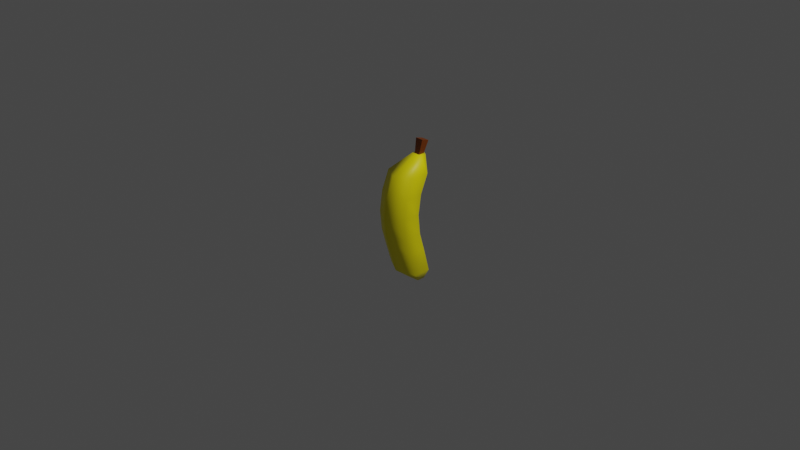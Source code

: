 # Source: Banana.blend  (saved by Blender 3.6.11; exported with 4.5.12 LTS)
import bpy
from mathutils import Matrix  # noqa: F401  (used for matrix-valued properties, if any)

bpy.ops.wm.read_factory_settings(use_empty=True)
scene = bpy.context.scene
scene.name = 'Scene'

# ---- collections
col_collection = bpy.data.collections.new('Collection'); scene.collection.children.link(col_collection)

# ---- images (referenced by path relative to the original .blend; pixels are not part of the script)
import os
ASSET_DIR = os.environ.get("B2B_ASSET_DIR", "")  # directory of the original .blend (textures are referenced by path, not embedded)
HERE = os.path.dirname(os.path.abspath(__file__))  # packed textures are extracted next to this script under _unpacked/

def load_image(name, relpath, width, height, colorspace="sRGB"):
    """Load a texture the original file referenced (path relative to the .blend, or extracted next to this script)."""
    p = next((c for c in (os.path.join(HERE, relpath), os.path.join(ASSET_DIR, relpath)) if relpath and os.path.exists(c)), "")
    if p:
        img = bpy.data.images.load(p, check_existing=True)
        img.name = name
    else:  # same state as the original file: an image datablock whose file is absent (Cycles renders it pink)
        img = bpy.data.images.new(name, width, height)
        img.source = "FILE"
        img.filepath = "//" + (relpath or name)
    img.colorspace_settings.name = colorspace
    return img
img_cylinder_base_color = load_image('Cylinder Base Color', '_unpacked/Cylinder_Base_Color.7dd7db7f.png', 1024, 1024, 'sRGB')
img_cube_base_color = load_image('Cube Base Color', '_unpacked/Cube_Base_Color.653550c0.png', 1024, 1024, 'sRGB')

# ---- materials (node trees are filled in below, after node groups)
mat_material = bpy.data.materials.new('Material')
mat_material.use_transparent_shadow = False
mat_material_001 = bpy.data.materials.new('Material.001')
mat_material_001.use_transparent_shadow = False

# ---- material node trees
mat_material.use_nodes = True; mat_material.node_tree.nodes.clear()
_N = mat_material.node_tree.nodes; _L = mat_material.node_tree.links
n0 = _N.new('ShaderNodeBsdfPrincipled'); n0.name = 'Principled BSDF'; n0.location = (10, 300)
n0.distribution = 'GGX'
n0.subsurface_method = 'RANDOM_WALK_SKIN'
n0.inputs[3].default_value = 1.45
n0.inputs[27].default_value = (0.0, 0.0, 0.0, 1.0)
n0.inputs[28].default_value = 1.0
n1 = _N.new('ShaderNodeOutputMaterial'); n1.name = 'Material Output'; n1.location = (300, 300)
n2 = _N.new('ShaderNodeTexImage'); n2.name = 'Image Texture'; n2.location = (-280, 280)
n2.image = img_cylinder_base_color
_L.new(n0.outputs[0], n1.inputs[0])
_L.new(n2.outputs[0], n0.inputs[0])
n1.is_active_output = True
mat_material_001.use_nodes = True; mat_material_001.node_tree.nodes.clear()
_N = mat_material_001.node_tree.nodes; _L = mat_material_001.node_tree.links
n0 = _N.new('ShaderNodeBsdfPrincipled'); n0.name = 'Principled BSDF'; n0.location = (10, 300)
n0.distribution = 'GGX'
n0.subsurface_method = 'RANDOM_WALK_SKIN'
n0.inputs[3].default_value = 1.45
n0.inputs[27].default_value = (0.0, 0.0, 0.0, 1.0)
n0.inputs[28].default_value = 1.0
n1 = _N.new('ShaderNodeOutputMaterial'); n1.name = 'Material Output'; n1.location = (300, 300)
n2 = _N.new('ShaderNodeTexImage'); n2.name = 'Image Texture'; n2.location = (-280, 280)
n2.image = img_cube_base_color
_L.new(n0.outputs[0], n1.inputs[0])
_L.new(n2.outputs[0], n0.inputs[0])
n1.is_active_output = True

# ---- world
world_world = bpy.data.worlds.new('World'); scene.world = world_world
world_world.use_nodes = True; world_world.node_tree.nodes.clear()
_N = world_world.node_tree.nodes; _L = world_world.node_tree.links
n0 = _N.new('ShaderNodeOutputWorld'); n0.name = 'World Output'; n0.location = (300, 300)
n1 = _N.new('ShaderNodeBackground'); n1.name = 'Background'; n1.location = (10, 300)
n1.inputs[0].default_value = (0.05088, 0.05088, 0.05088, 1.0)
_L.new(n1.outputs[0], n0.inputs[0])
n0.is_active_output = True
world_world.color = (0.05088, 0.05088, 0.05088)
world_world.use_sun_shadow = False
world_world.sun_shadow_jitter_overblur = 0.0

# ---- cameras
cam_camera = bpy.data.cameras.new('Camera')
cam_camera.clip_end = 100.0
cam_camera.ortho_scale = 7.314

# ---- lights
light_light = bpy.data.lights.new('Light', 'POINT')
light_light.transmission_factor = 0.0
light_light.energy = 1000.0
light_light.shadow_soft_size = 0.1
light_light.shadow_maximum_resolution = 0.006
light_light.use_absolute_resolution = True

# ---- meshes
me_cylinder = bpy.data.meshes.new('Cylinder')
me_cylinder.from_pydata([(0.0, 1.611, -1.15), (0.0, 1.676, 1.0), (0.3645, 1.401, -1.19), (0.2919, 1.508, 1.0), (0.3645, 0.9797, -1.19), (0.2919, 1.171, 1.0), (0.0, 0.7692, -1.15), (0.0, 1.002, 1.0), (-0.3645, 0.9797, -1.15), (-0.2919, 1.171, 1.0), (-0.3645, 1.401, -1.15), (-0.2919, 1.508, 1.0), (0.0, 1.586, 0.7681), (0.866, 1.086, 0.7681), (0.866, 0.0863, 0.7681), (0.0, -0.4137, 0.7681), (-0.866, 0.0863, 0.7681), (-0.866, 1.086, 0.7681), (0.866, 0.6574, 0.4483), (0.866, -0.3426, 0.4483), (0.0, -0.8426, 0.4483), (-0.866, -0.3426, 0.4483), (-0.866, 0.6574, 0.4483), (0.0, 1.157, 0.4483), (0.866, 0.5, 0.1057), (0.866, -0.5, 0.1057), (0.0, -1.0, 0.1057), (-0.866, -0.5, 0.1057), (-0.866, 0.5, 0.1057), (0.0, 1.0, 0.1057), (0.866, 0.6105, -0.2323), (0.866, -0.3895, -0.2323), (0.0, -0.8895, -0.2323), (-0.866, -0.3895, -0.2323), (-0.866, 0.6105, -0.2323), (0.0, 1.111, -0.2323), (0.866, 0.9116, -0.5504), (0.866, -0.08835, -0.5504), (0.0, -0.5884, -0.5504), (-0.866, -0.08835, -0.5504), (-0.866, 0.9116, -0.5504), (0.0, 1.412, -0.5504), (0.866, 1.262, -0.9586), (0.866, 0.2624, -0.9586), (0.0, -0.2376, -0.9014), (-0.866, 0.2624, -0.9014), (-0.866, 1.262, -0.9014), (0.0, 1.762, -0.9014)], [], [(12, 1, 3, 13), (13, 3, 5, 14), (14, 5, 7, 15), (15, 7, 9, 16), (3, 1, 11, 9, 7, 5), (16, 9, 11, 17), (17, 11, 1, 12), (0, 2, 4, 6, 8, 10), (22, 17, 12, 23), (21, 16, 17, 22), (20, 15, 16, 21), (19, 14, 15, 20), (18, 13, 14, 19), (23, 12, 13, 18), (29, 23, 18, 24), (24, 18, 19, 25), (25, 19, 20, 26), (26, 20, 21, 27), (27, 21, 22, 28), (28, 22, 23, 29), (34, 28, 29, 35), (33, 27, 28, 34), (32, 26, 27, 33), (31, 25, 26, 32), (30, 24, 25, 31), (35, 29, 24, 30), (41, 35, 30, 36), (36, 30, 31, 37), (37, 31, 32, 38), (38, 32, 33, 39), (39, 33, 34, 40), (40, 34, 35, 41), (46, 40, 41, 47), (45, 39, 40, 46), (44, 38, 39, 45), (43, 37, 38, 44), (42, 36, 37, 43), (47, 41, 36, 42), (0, 47, 42, 2), (2, 42, 43, 4), (4, 43, 44, 6), (6, 44, 45, 8), (8, 45, 46, 10), (10, 46, 47, 0)])
me_cylinder.polygons.foreach_set('use_smooth', [True] * 44)
_uv = me_cylinder.uv_layers.new(name='UVMap')
_uv.uv.foreach_set('vector', [0.871, 0.1601, 0.8463, 0.1696, 0.8463, 0.1517, 0.871, 0.1069, 0.633, 0.07927, 0.6936, 0.03199, 0.6928, 0.06739, 0.6305, 0.1843, 0.6305, 0.1843, 0.6928, 0.06739, 0.7233, 0.08552, 0.7213, 0.2381, 0.7213, 0.2381, 0.7233, 0.08552, 0.7547, 0.06826, 0.8144, 0.1868, 0.6936, 0.03199, 0.725, 0.01473, 0.7556, 0.03286, 0.7547, 0.06826, 0.7233, 0.08552, 0.6928, 0.06739, 0.8144, 0.1868, 0.7547, 0.06826, 0.7556, 0.03286, 0.8168, 0.08184, 0.871, 0.07746, 0.8463, 0.03265, 0.8463, 0.01473, 0.871, 0.02429, 0.8604, 0.6542, 0.8213, 0.6328, 0.8207, 0.5882, 0.8593, 0.5652, 0.8983, 0.5871, 0.8989, 0.6316, 0.6031, 0.7459, 0.645, 0.7447, 0.6979, 0.8366, 0.656, 0.8378, 0.04874, 0.9154, 0.01473, 0.8698, 0.01473, 0.7634, 0.04874, 0.809, 0.7221, 0.2885, 0.7213, 0.2381, 0.8144, 0.1868, 0.8152, 0.2372, 0.6314, 0.2347, 0.6305, 0.1843, 0.7213, 0.2381, 0.7221, 0.2885, 0.8012, 0.8599, 0.7672, 0.9056, 0.7672, 0.7992, 0.8012, 0.7536, 0.656, 0.8378, 0.6979, 0.8366, 0.645, 0.9288, 0.6031, 0.93, 0.8377, 0.8964, 0.8012, 0.9131, 0.8012, 0.8599, 0.8377, 0.8432, 0.8377, 0.8432, 0.8012, 0.8599, 0.8012, 0.7536, 0.8377, 0.7369, 0.8377, 0.7369, 0.8012, 0.7536, 0.8012, 0.7004, 0.8377, 0.6837, 0.7237, 0.3107, 0.7221, 0.2885, 0.8152, 0.2372, 0.8168, 0.2595, 0.08517, 0.9321, 0.04874, 0.9154, 0.04874, 0.809, 0.08517, 0.8258, 0.08517, 0.8258, 0.04874, 0.809, 0.04874, 0.7558, 0.08517, 0.7726, 0.1211, 0.814, 0.08517, 0.8258, 0.08517, 0.7726, 0.1211, 0.7608, 0.1211, 0.9203, 0.08517, 0.9321, 0.08517, 0.8258, 0.1211, 0.814, 0.1211, 0.9735, 0.08517, 0.9853, 0.08517, 0.9321, 0.1211, 0.9203, 0.8736, 0.7486, 0.8377, 0.7369, 0.8377, 0.6837, 0.8736, 0.6954, 0.8736, 0.855, 0.8377, 0.8432, 0.8377, 0.7369, 0.8736, 0.7486, 0.8736, 0.9081, 0.8377, 0.8964, 0.8377, 0.8432, 0.8736, 0.855, 0.5427, 0.8393, 0.5164, 0.8371, 0.4639, 0.7447, 0.4902, 0.7469, 0.9074, 0.887, 0.8736, 0.855, 0.8736, 0.7486, 0.9074, 0.7806, 0.7681, 0.4688, 0.7687, 0.4334, 0.8601, 0.3797, 0.8595, 0.415, 0.8595, 0.415, 0.8601, 0.3797, 0.9528, 0.4318, 0.9522, 0.4671, 0.1549, 0.8883, 0.1211, 0.9203, 0.1211, 0.814, 0.1549, 0.782, 0.4902, 0.9308, 0.4639, 0.9286, 0.5164, 0.8371, 0.5427, 0.8393, 0.5212, 0.9332, 0.4902, 0.9308, 0.5427, 0.8393, 0.5737, 0.8418, 0.1923, 0.851, 0.1549, 0.8883, 0.1549, 0.782, 0.1923, 0.7447, 0.8588, 0.456, 0.8595, 0.415, 0.9522, 0.4671, 0.9515, 0.508, 0.7672, 0.5103, 0.7681, 0.4688, 0.8595, 0.415, 0.8588, 0.456, 0.9508, 0.9243, 0.9074, 0.887, 0.9074, 0.7806, 0.9508, 0.8179, 0.5737, 0.8418, 0.5427, 0.8393, 0.4902, 0.7469, 0.5202, 0.7497, 0.848, 0.2181, 0.8725, 0.1991, 0.8725, 0.2526, 0.8463, 0.2408, 0.8213, 0.6328, 0.7685, 0.6161, 0.7672, 0.5103, 0.8207, 0.5882, 0.8207, 0.5882, 0.7672, 0.5103, 0.8588, 0.456, 0.8593, 0.5652, 0.8593, 0.5652, 0.8588, 0.456, 0.9515, 0.508, 0.8983, 0.5871, 0.8983, 0.5871, 0.9515, 0.508, 0.9528, 0.6138, 0.8989, 0.6316, 0.8463, 0.2968, 0.8727, 0.2821, 0.8727, 0.3352, 0.8463, 0.3192])
me_cylinder.materials.append(mat_material)
me_cylinder.update()
me_cube_001 = bpy.data.meshes.new('Cube.001')
me_cube_001.from_pydata([(-1.0, -1.0, -1.0), (-1.578, -1.578, 1.0), (-1.0, 1.0, -1.0), (-1.578, 1.578, 1.0), (1.0, -1.0, -1.0), (1.578, -1.578, 1.0), (1.0, 1.0, -1.0), (1.578, 1.578, 1.0)], [], [(0, 1, 3, 2), (2, 3, 7, 6), (6, 7, 5, 4), (4, 5, 1, 0), (2, 6, 4, 0), (7, 3, 1, 5)])
_uv = me_cube_001.uv_layers.new(name='UVMap')
_uv.uv.foreach_set('vector', [0.4869, 0.6538, 0.2656, 0.7152, 0.2656, 0.3797, 0.4869, 0.4411, 0.6011, 0.2888, 0.3797, 0.3502, 0.3797, 0.01473, 0.6011, 0.07615, 0.7378, 0.6538, 0.5164, 0.7152, 0.5164, 0.3797, 0.7378, 0.4411, 0.2361, 0.6538, 0.01473, 0.7152, 0.01473, 0.3797, 0.2361, 0.4411, 0.4344, 0.9574, 0.2217, 0.9574, 0.2217, 0.7447, 0.4344, 0.7447, 0.3502, 0.01473, 0.3502, 0.3502, 0.01473, 0.3502, 0.01473, 0.01473])
me_cube_001.materials.append(mat_material_001)
me_cube_001.update()

# ---- objects
ob_light = bpy.data.objects.new('Light', light_light)
ob_camera = bpy.data.objects.new('Camera', cam_camera)
ob_cylinder = bpy.data.objects.new('Cylinder', me_cylinder)
ob_cube = bpy.data.objects.new('Cube', me_cube_001)

# ---- transforms, parenting, visibility, modifiers, constraints
ob_light.location = (4.076, 1.005, 5.904)
ob_light.rotation_euler = (0.6503, 0.05522, 1.866)
ob_light.lock_rotations_4d = False
ob_light.empty_display_type = 'ARROWS'
ob_light.color = (0.0, 0.0, 0.0, 0.0)
ob_light.lineart.crease_threshold = 0.0
ob_camera.location = (7.359, -6.926, 4.958)
ob_camera.rotation_euler = (1.109, 0.0, 0.8149)
ob_camera.lock_rotations_4d = False
ob_camera.empty_display_type = 'ARROWS'
ob_camera.color = (0.0, 0.0, 0.0, 0.0)
ob_camera.display_type = 'WIRE'
ob_camera.lineart.crease_threshold = 0.0
ob_cylinder.location = (0.0, 0.0, 0.0)
ob_cylinder.scale = (0.2031, 0.2031, 0.6398)
ob_cube.location = (0.0, 0.2921, 0.6981)
ob_cube.rotation_euler = (-0.2803, -0.0, 0.0)
ob_cube.scale = (0.02839, 0.02839, 0.08927)

# ---- collection membership
col_collection.objects.link(ob_light)
col_collection.objects.link(ob_camera)
col_collection.objects.link(ob_cylinder)
col_collection.objects.link(ob_cube)

# ---- scene / render settings (as saved in the file)
scene.camera = ob_camera
scene.frame_start = 1; scene.frame_end = 250; scene.frame_set(1)
scene.render.engine = 'BLENDER_EEVEE_NEXT'
scene.cycles.sampling_pattern = 'TABULATED_SOBOL'
scene.view_settings.view_transform = 'Filmic'
bpy.context.view_layer.update()
